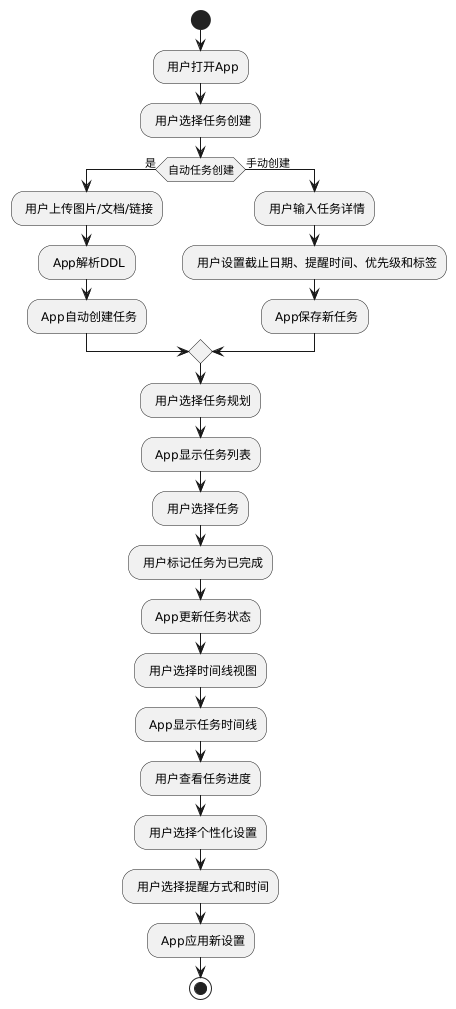

The diagram above was rendered by PlantUML. Its source (embedded in the PNG):
@startuml
start

: 用户打开App;
: 用户选择任务创建;
if (自动任务创建) then (是)
  : 用户上传图片/文档/链接;
  : App解析DDL;
  : App自动创建任务;
else (手动创建)
  : 用户输入任务详情;
  : 用户设置截止日期、提醒时间、优先级和标签;
  : App保存新任务;
endif

: 用户选择任务规划;
: App显示任务列表;
: 用户选择任务;
: 用户标记任务为已完成;
: App更新任务状态;

: 用户选择时间线视图;
: App显示任务时间线;
: 用户查看任务进度;

: 用户选择个性化设置;
: 用户选择提醒方式和时间;
: App应用新设置;

stop
@enduml